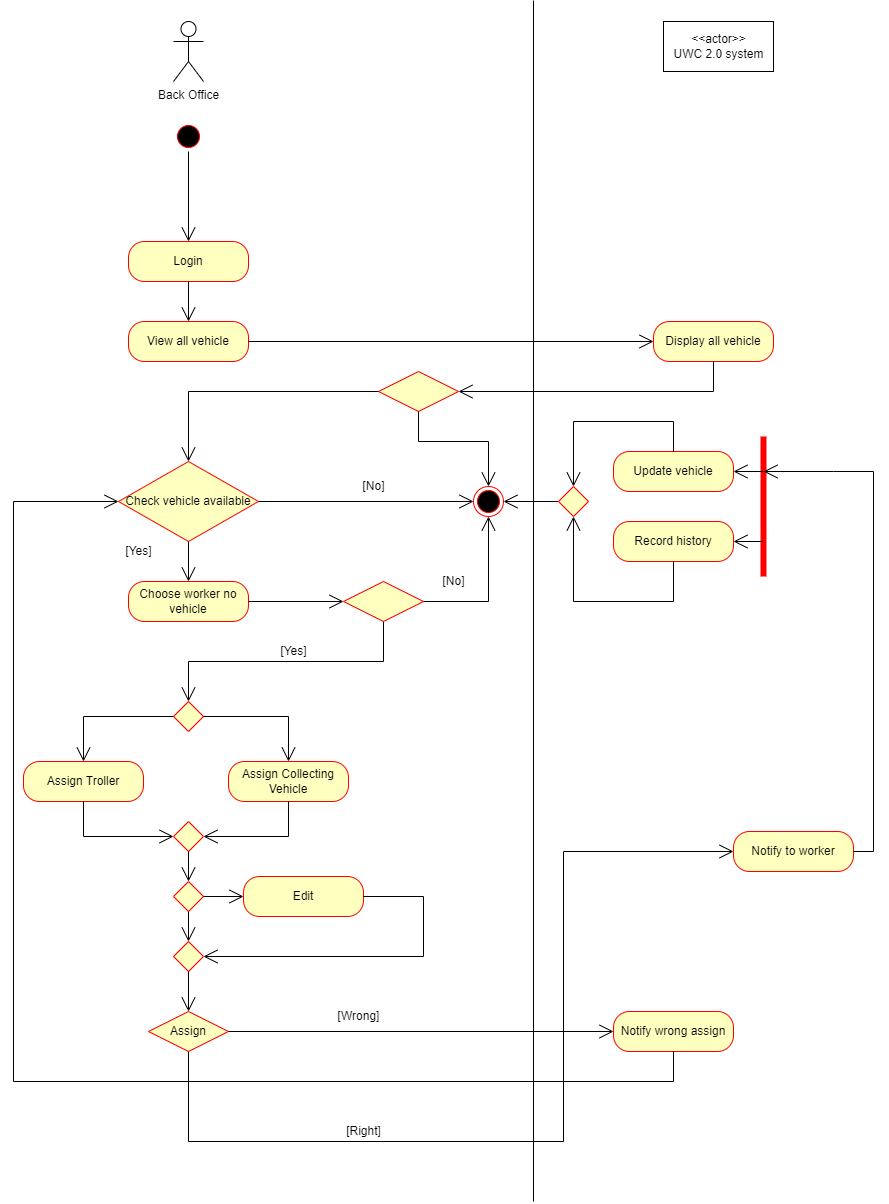

The diagram above was exported from draw.io. Its source (the exported page's mxGraphModel, read from the mxfile embedded in the PNG):
<mxGraphModel dx="2048" dy="634" grid="1" gridSize="10" guides="1" tooltips="1" connect="1" arrows="1" fold="1" page="1" pageScale="1" pageWidth="827" pageHeight="1169" math="0" shadow="0">
  <root>
    <mxCell id="0" />
    <mxCell id="1" parent="0" />
    <mxCell id="kluRlODkfy793bkSYEYA-3" value="" style="ellipse;html=1;shape=startState;fillColor=#000000;strokeColor=#ff0000;" parent="1" vertex="1">
      <mxGeometry x="150" y="140" width="30" height="30" as="geometry" />
    </mxCell>
    <mxCell id="kluRlODkfy793bkSYEYA-8" value="Assign Collecting Vehicle" style="rounded=1;whiteSpace=wrap;html=1;arcSize=40;fontColor=#000000;fillColor=#ffffc0;strokeColor=#ff0000;" parent="1" vertex="1">
      <mxGeometry x="205" y="780" width="120" height="40" as="geometry" />
    </mxCell>
    <mxCell id="kluRlODkfy793bkSYEYA-10" value="Assign Troller" style="rounded=1;whiteSpace=wrap;html=1;arcSize=40;fontColor=#000000;fillColor=#ffffc0;strokeColor=#ff0000;" parent="1" vertex="1">
      <mxGeometry y="780" width="120" height="40" as="geometry" />
    </mxCell>
    <mxCell id="kluRlODkfy793bkSYEYA-22" value="" style="ellipse;html=1;shape=endState;fillColor=#000000;strokeColor=#ff0000;" parent="1" vertex="1">
      <mxGeometry x="450" y="505" width="30" height="30" as="geometry" />
    </mxCell>
    <mxCell id="kluRlODkfy793bkSYEYA-23" value="Check vehicle available" style="rhombus;whiteSpace=wrap;html=1;fillColor=#ffffc0;strokeColor=#ff0000;" parent="1" vertex="1">
      <mxGeometry x="95" y="480" width="140" height="80" as="geometry" />
    </mxCell>
    <mxCell id="kluRlODkfy793bkSYEYA-27" value="" style="endArrow=open;endFill=1;endSize=12;html=1;rounded=0;exitX=0.5;exitY=1;exitDx=0;exitDy=0;entryX=0.5;entryY=0;entryDx=0;entryDy=0;" parent="1" source="kluRlODkfy793bkSYEYA-23" target="wA0AzzApn0hNf-eN0yGD-1" edge="1">
      <mxGeometry width="160" relative="1" as="geometry">
        <mxPoint x="330" y="620" as="sourcePoint" />
        <mxPoint x="165" y="590" as="targetPoint" />
      </mxGeometry>
    </mxCell>
    <mxCell id="kluRlODkfy793bkSYEYA-28" value="" style="endArrow=open;endFill=1;endSize=12;html=1;rounded=0;exitX=1;exitY=0.5;exitDx=0;exitDy=0;entryX=0;entryY=0.5;entryDx=0;entryDy=0;" parent="1" source="kluRlODkfy793bkSYEYA-23" target="kluRlODkfy793bkSYEYA-22" edge="1">
      <mxGeometry width="160" relative="1" as="geometry">
        <mxPoint x="330" y="620" as="sourcePoint" />
        <mxPoint x="420" y="500" as="targetPoint" />
      </mxGeometry>
    </mxCell>
    <mxCell id="kluRlODkfy793bkSYEYA-29" value="[No]" style="text;html=1;align=center;verticalAlign=middle;resizable=0;points=[];autosize=1;strokeColor=none;fillColor=none;" parent="1" vertex="1">
      <mxGeometry x="325" y="490" width="50" height="30" as="geometry" />
    </mxCell>
    <mxCell id="kluRlODkfy793bkSYEYA-30" value="[Yes]" style="text;html=1;align=center;verticalAlign=middle;resizable=0;points=[];autosize=1;strokeColor=none;fillColor=none;" parent="1" vertex="1">
      <mxGeometry x="90" y="555" width="50" height="30" as="geometry" />
    </mxCell>
    <mxCell id="kluRlODkfy793bkSYEYA-49" value="Back Office" style="shape=umlActor;verticalLabelPosition=bottom;verticalAlign=top;html=1;" parent="1" vertex="1">
      <mxGeometry x="150" y="40" width="30" height="60" as="geometry" />
    </mxCell>
    <mxCell id="jKm8W4qvB_5E_2qWiwQf-3" value="View all vehicle" style="rounded=1;whiteSpace=wrap;html=1;arcSize=40;fontColor=#000000;fillColor=#ffffc0;strokeColor=#ff0000;" parent="1" vertex="1">
      <mxGeometry x="105" y="340" width="120" height="40" as="geometry" />
    </mxCell>
    <mxCell id="jKm8W4qvB_5E_2qWiwQf-8" value="" style="endArrow=open;endFill=1;endSize=12;html=1;rounded=0;exitX=0.5;exitY=1;exitDx=0;exitDy=0;entryX=0.5;entryY=0;entryDx=0;entryDy=0;" parent="1" source="jKm8W4qvB_5E_2qWiwQf-24" target="jKm8W4qvB_5E_2qWiwQf-3" edge="1">
      <mxGeometry width="160" relative="1" as="geometry">
        <mxPoint x="140" y="430" as="sourcePoint" />
        <mxPoint x="300" y="430" as="targetPoint" />
      </mxGeometry>
    </mxCell>
    <mxCell id="jKm8W4qvB_5E_2qWiwQf-10" value="" style="endArrow=none;html=1;rounded=0;" parent="1" edge="1">
      <mxGeometry relative="1" as="geometry">
        <mxPoint x="510" y="1220" as="sourcePoint" />
        <mxPoint x="510" y="19" as="targetPoint" />
      </mxGeometry>
    </mxCell>
    <mxCell id="jKm8W4qvB_5E_2qWiwQf-13" value="&amp;lt;&amp;lt;actor&amp;gt;&amp;gt;&lt;br&gt;UWC 2.0 system" style="html=1;" parent="1" vertex="1">
      <mxGeometry x="640" y="40" width="110" height="50" as="geometry" />
    </mxCell>
    <mxCell id="jKm8W4qvB_5E_2qWiwQf-21" value="Display all vehicle" style="rounded=1;whiteSpace=wrap;html=1;arcSize=40;fontColor=#000000;fillColor=#ffffc0;strokeColor=#ff0000;" parent="1" vertex="1">
      <mxGeometry x="630" y="340" width="120" height="40" as="geometry" />
    </mxCell>
    <mxCell id="jKm8W4qvB_5E_2qWiwQf-22" value="" style="endArrow=open;endFill=1;endSize=12;html=1;rounded=0;exitX=1;exitY=0.5;exitDx=0;exitDy=0;entryX=0;entryY=0.5;entryDx=0;entryDy=0;" parent="1" source="jKm8W4qvB_5E_2qWiwQf-3" target="jKm8W4qvB_5E_2qWiwQf-21" edge="1">
      <mxGeometry width="160" relative="1" as="geometry">
        <mxPoint x="540" y="510" as="sourcePoint" />
        <mxPoint x="700" y="510" as="targetPoint" />
      </mxGeometry>
    </mxCell>
    <mxCell id="jKm8W4qvB_5E_2qWiwQf-24" value="Login" style="rounded=1;whiteSpace=wrap;html=1;arcSize=40;fontColor=#000000;fillColor=#ffffc0;strokeColor=#ff0000;" parent="1" vertex="1">
      <mxGeometry x="105" y="260" width="120" height="40" as="geometry" />
    </mxCell>
    <mxCell id="jKm8W4qvB_5E_2qWiwQf-25" value="" style="endArrow=open;endFill=1;endSize=12;html=1;rounded=0;exitX=0.5;exitY=1;exitDx=0;exitDy=0;entryX=0.5;entryY=0;entryDx=0;entryDy=0;" parent="1" source="kluRlODkfy793bkSYEYA-3" target="jKm8W4qvB_5E_2qWiwQf-24" edge="1">
      <mxGeometry width="160" relative="1" as="geometry">
        <mxPoint x="540" y="480" as="sourcePoint" />
        <mxPoint x="700" y="480" as="targetPoint" />
      </mxGeometry>
    </mxCell>
    <mxCell id="jKm8W4qvB_5E_2qWiwQf-33" value="Update vehicle" style="rounded=1;whiteSpace=wrap;html=1;arcSize=40;fontColor=#000000;fillColor=#ffffc0;strokeColor=#ff0000;" parent="1" vertex="1">
      <mxGeometry x="590" y="470" width="120" height="40" as="geometry" />
    </mxCell>
    <mxCell id="jKm8W4qvB_5E_2qWiwQf-50" value="Notify wrong assign" style="rounded=1;whiteSpace=wrap;html=1;arcSize=40;fontColor=#000000;fillColor=#ffffc0;strokeColor=#ff0000;" parent="1" vertex="1">
      <mxGeometry x="590" y="1030" width="120" height="40" as="geometry" />
    </mxCell>
    <mxCell id="jKm8W4qvB_5E_2qWiwQf-51" style="edgeStyle=orthogonalEdgeStyle;rounded=0;orthogonalLoop=1;jettySize=auto;html=1;exitX=0.5;exitY=1;exitDx=0;exitDy=0;" parent="1" source="jKm8W4qvB_5E_2qWiwQf-50" target="jKm8W4qvB_5E_2qWiwQf-50" edge="1">
      <mxGeometry relative="1" as="geometry" />
    </mxCell>
    <mxCell id="rjRT6F1KIhkAm5tTsUTP-2" value="" style="rhombus;whiteSpace=wrap;html=1;fillColor=#ffffc0;strokeColor=#ff0000;" parent="1" vertex="1">
      <mxGeometry x="150" y="720" width="30" height="30" as="geometry" />
    </mxCell>
    <mxCell id="rjRT6F1KIhkAm5tTsUTP-6" value="" style="endArrow=open;endFill=1;endSize=12;html=1;rounded=0;exitX=1;exitY=0.5;exitDx=0;exitDy=0;entryX=0.5;entryY=0;entryDx=0;entryDy=0;" parent="1" source="rjRT6F1KIhkAm5tTsUTP-2" target="kluRlODkfy793bkSYEYA-8" edge="1">
      <mxGeometry width="160" relative="1" as="geometry">
        <mxPoint x="360" y="770" as="sourcePoint" />
        <mxPoint x="520" y="770" as="targetPoint" />
        <Array as="points">
          <mxPoint x="265" y="735" />
        </Array>
      </mxGeometry>
    </mxCell>
    <mxCell id="rjRT6F1KIhkAm5tTsUTP-7" value="" style="endArrow=open;endFill=1;endSize=12;html=1;rounded=0;exitX=0;exitY=0.5;exitDx=0;exitDy=0;entryX=0.5;entryY=0;entryDx=0;entryDy=0;" parent="1" source="rjRT6F1KIhkAm5tTsUTP-2" target="kluRlODkfy793bkSYEYA-10" edge="1">
      <mxGeometry width="160" relative="1" as="geometry">
        <mxPoint x="360" y="770" as="sourcePoint" />
        <mxPoint x="520" y="770" as="targetPoint" />
        <Array as="points">
          <mxPoint x="60" y="735" />
        </Array>
      </mxGeometry>
    </mxCell>
    <mxCell id="rjRT6F1KIhkAm5tTsUTP-9" value="Assign" style="rhombus;whiteSpace=wrap;html=1;fillColor=#ffffc0;strokeColor=#ff0000;" parent="1" vertex="1">
      <mxGeometry x="125" y="1030" width="80" height="40" as="geometry" />
    </mxCell>
    <mxCell id="rjRT6F1KIhkAm5tTsUTP-24" value="Record history" style="rounded=1;whiteSpace=wrap;html=1;arcSize=40;fontColor=#000000;fillColor=#ffffc0;strokeColor=#ff0000;" parent="1" vertex="1">
      <mxGeometry x="590" y="540" width="120" height="40" as="geometry" />
    </mxCell>
    <mxCell id="rjRT6F1KIhkAm5tTsUTP-25" value="" style="shape=line;html=1;strokeWidth=6;strokeColor=#ff0000;rotation=90;" parent="1" vertex="1">
      <mxGeometry x="670" y="520" width="140" height="10" as="geometry" />
    </mxCell>
    <mxCell id="rjRT6F1KIhkAm5tTsUTP-28" value="" style="endArrow=open;endFill=1;endSize=12;html=1;rounded=0;exitX=0.25;exitY=0.5;exitDx=0;exitDy=0;exitPerimeter=0;entryX=1;entryY=0.5;entryDx=0;entryDy=0;" parent="1" source="rjRT6F1KIhkAm5tTsUTP-25" target="jKm8W4qvB_5E_2qWiwQf-33" edge="1">
      <mxGeometry width="160" relative="1" as="geometry">
        <mxPoint x="580" y="680" as="sourcePoint" />
        <mxPoint x="740" y="680" as="targetPoint" />
      </mxGeometry>
    </mxCell>
    <mxCell id="rjRT6F1KIhkAm5tTsUTP-29" value="" style="endArrow=open;endFill=1;endSize=12;html=1;rounded=0;exitX=0.75;exitY=0.5;exitDx=0;exitDy=0;exitPerimeter=0;entryX=1;entryY=0.5;entryDx=0;entryDy=0;" parent="1" source="rjRT6F1KIhkAm5tTsUTP-25" target="rjRT6F1KIhkAm5tTsUTP-24" edge="1">
      <mxGeometry width="160" relative="1" as="geometry">
        <mxPoint x="580" y="680" as="sourcePoint" />
        <mxPoint x="740" y="680" as="targetPoint" />
      </mxGeometry>
    </mxCell>
    <mxCell id="rjRT6F1KIhkAm5tTsUTP-32" value="" style="endArrow=open;endFill=1;endSize=12;html=1;rounded=0;exitX=0.5;exitY=0;exitDx=0;exitDy=0;entryX=0.5;entryY=0;entryDx=0;entryDy=0;" parent="1" source="jKm8W4qvB_5E_2qWiwQf-33" target="Wyh5IpxVeMoS43rdQplB-1" edge="1">
      <mxGeometry width="160" relative="1" as="geometry">
        <mxPoint x="560" y="630" as="sourcePoint" />
        <mxPoint x="552.5" y="500" as="targetPoint" />
        <Array as="points">
          <mxPoint x="650" y="440" />
          <mxPoint x="550" y="440" />
        </Array>
      </mxGeometry>
    </mxCell>
    <mxCell id="rjRT6F1KIhkAm5tTsUTP-33" value="" style="endArrow=open;endFill=1;endSize=12;html=1;rounded=0;exitX=0.5;exitY=1;exitDx=0;exitDy=0;entryX=0.5;entryY=1;entryDx=0;entryDy=0;" parent="1" source="rjRT6F1KIhkAm5tTsUTP-24" target="Wyh5IpxVeMoS43rdQplB-1" edge="1">
      <mxGeometry width="160" relative="1" as="geometry">
        <mxPoint x="560" y="630" as="sourcePoint" />
        <mxPoint x="552.5" y="540" as="targetPoint" />
        <Array as="points">
          <mxPoint x="650" y="620" />
          <mxPoint x="550" y="620" />
        </Array>
      </mxGeometry>
    </mxCell>
    <mxCell id="rjRT6F1KIhkAm5tTsUTP-34" value="" style="endArrow=open;endFill=1;endSize=12;html=1;rounded=0;exitX=0;exitY=0.5;exitDx=0;exitDy=0;entryX=1;entryY=0.5;entryDx=0;entryDy=0;" parent="1" source="Wyh5IpxVeMoS43rdQplB-1" target="kluRlODkfy793bkSYEYA-22" edge="1">
      <mxGeometry width="160" relative="1" as="geometry">
        <mxPoint x="530" y="520" as="sourcePoint" />
        <mxPoint x="720" y="630" as="targetPoint" />
      </mxGeometry>
    </mxCell>
    <mxCell id="rjRT6F1KIhkAm5tTsUTP-39" value="" style="endArrow=open;endFill=1;endSize=12;html=1;rounded=0;exitX=0.5;exitY=1;exitDx=0;exitDy=0;entryX=0;entryY=0.5;entryDx=0;entryDy=0;" parent="1" source="jKm8W4qvB_5E_2qWiwQf-50" target="kluRlODkfy793bkSYEYA-23" edge="1">
      <mxGeometry width="160" relative="1" as="geometry">
        <mxPoint x="460" y="950" as="sourcePoint" />
        <mxPoint x="620" y="950" as="targetPoint" />
        <Array as="points">
          <mxPoint x="650" y="1100" />
          <mxPoint x="-10" y="1100" />
          <mxPoint x="-10" y="520" />
        </Array>
      </mxGeometry>
    </mxCell>
    <mxCell id="Wyh5IpxVeMoS43rdQplB-1" value="" style="rhombus;whiteSpace=wrap;html=1;fillColor=#ffffc0;strokeColor=#ff0000;" parent="1" vertex="1">
      <mxGeometry x="535" y="505" width="30" height="30" as="geometry" />
    </mxCell>
    <mxCell id="Wyh5IpxVeMoS43rdQplB-19" value="Notify to worker" style="rounded=1;whiteSpace=wrap;html=1;arcSize=40;fontColor=#000000;fillColor=#ffffc0;strokeColor=#ff0000;" parent="1" vertex="1">
      <mxGeometry x="710" y="850" width="120" height="40" as="geometry" />
    </mxCell>
    <mxCell id="Wyh5IpxVeMoS43rdQplB-20" value="" style="endArrow=open;endFill=1;endSize=12;html=1;rounded=0;exitX=0.5;exitY=1;exitDx=0;exitDy=0;" parent="1" source="rjRT6F1KIhkAm5tTsUTP-9" target="Wyh5IpxVeMoS43rdQplB-19" edge="1">
      <mxGeometry width="160" relative="1" as="geometry">
        <mxPoint x="629.9999999999995" y="869.9999999999998" as="sourcePoint" />
        <mxPoint x="530" y="870" as="targetPoint" />
        <Array as="points">
          <mxPoint x="165" y="1160" />
          <mxPoint x="540" y="1160" />
          <mxPoint x="540" y="870" />
        </Array>
      </mxGeometry>
    </mxCell>
    <mxCell id="Wyh5IpxVeMoS43rdQplB-21" value="" style="endArrow=open;endFill=1;endSize=12;html=1;rounded=0;exitX=1;exitY=0.5;exitDx=0;exitDy=0;entryX=0.25;entryY=0.5;entryDx=0;entryDy=0;entryPerimeter=0;" parent="1" source="Wyh5IpxVeMoS43rdQplB-19" target="rjRT6F1KIhkAm5tTsUTP-25" edge="1">
      <mxGeometry width="160" relative="1" as="geometry">
        <mxPoint x="370" y="920" as="sourcePoint" />
        <mxPoint x="530" y="920" as="targetPoint" />
        <Array as="points">
          <mxPoint x="850" y="870" />
          <mxPoint x="850" y="490" />
          <mxPoint x="810" y="490" />
        </Array>
      </mxGeometry>
    </mxCell>
    <mxCell id="UeZjkgW_XwlbA72MxB9h-1" value="" style="rhombus;whiteSpace=wrap;html=1;fillColor=#ffffc0;strokeColor=#ff0000;" parent="1" vertex="1">
      <mxGeometry x="355" y="390" width="80" height="40" as="geometry" />
    </mxCell>
    <mxCell id="UeZjkgW_XwlbA72MxB9h-3" value="" style="endArrow=open;endFill=1;endSize=12;html=1;rounded=0;exitX=0.5;exitY=1;exitDx=0;exitDy=0;entryX=1;entryY=0.5;entryDx=0;entryDy=0;" parent="1" source="jKm8W4qvB_5E_2qWiwQf-21" target="UeZjkgW_XwlbA72MxB9h-1" edge="1">
      <mxGeometry width="160" relative="1" as="geometry">
        <mxPoint x="290" y="530" as="sourcePoint" />
        <mxPoint x="450" y="530" as="targetPoint" />
        <Array as="points">
          <mxPoint x="690" y="410" />
        </Array>
      </mxGeometry>
    </mxCell>
    <mxCell id="UeZjkgW_XwlbA72MxB9h-4" value="" style="endArrow=open;endFill=1;endSize=12;html=1;rounded=0;exitX=0;exitY=0.5;exitDx=0;exitDy=0;entryX=0.5;entryY=0;entryDx=0;entryDy=0;" parent="1" source="UeZjkgW_XwlbA72MxB9h-1" target="kluRlODkfy793bkSYEYA-23" edge="1">
      <mxGeometry width="160" relative="1" as="geometry">
        <mxPoint x="290" y="530" as="sourcePoint" />
        <mxPoint x="450" y="530" as="targetPoint" />
        <Array as="points">
          <mxPoint x="165" y="410" />
        </Array>
      </mxGeometry>
    </mxCell>
    <mxCell id="UeZjkgW_XwlbA72MxB9h-5" value="" style="endArrow=open;endFill=1;endSize=12;html=1;rounded=0;exitX=0.5;exitY=1;exitDx=0;exitDy=0;entryX=0.5;entryY=0;entryDx=0;entryDy=0;" parent="1" source="UeZjkgW_XwlbA72MxB9h-1" target="kluRlODkfy793bkSYEYA-22" edge="1">
      <mxGeometry width="160" relative="1" as="geometry">
        <mxPoint x="290" y="530" as="sourcePoint" />
        <mxPoint x="450" y="530" as="targetPoint" />
        <Array as="points">
          <mxPoint x="395" y="460" />
          <mxPoint x="465" y="460" />
        </Array>
      </mxGeometry>
    </mxCell>
    <mxCell id="wA0AzzApn0hNf-eN0yGD-1" value="Choose worker no vehicle" style="rounded=1;whiteSpace=wrap;html=1;arcSize=40;fontColor=#000000;fillColor=#ffffc0;strokeColor=#ff0000;" parent="1" vertex="1">
      <mxGeometry x="105" y="600" width="120" height="40" as="geometry" />
    </mxCell>
    <mxCell id="wA0AzzApn0hNf-eN0yGD-3" value="" style="rhombus;whiteSpace=wrap;html=1;fillColor=#ffffc0;strokeColor=#ff0000;" parent="1" vertex="1">
      <mxGeometry x="320" y="600" width="80" height="40" as="geometry" />
    </mxCell>
    <mxCell id="wA0AzzApn0hNf-eN0yGD-5" value="" style="endArrow=open;endFill=1;endSize=12;html=1;rounded=0;exitX=1;exitY=0.5;exitDx=0;exitDy=0;entryX=0;entryY=0.5;entryDx=0;entryDy=0;" parent="1" source="wA0AzzApn0hNf-eN0yGD-1" target="wA0AzzApn0hNf-eN0yGD-3" edge="1">
      <mxGeometry width="160" relative="1" as="geometry">
        <mxPoint x="140" y="640" as="sourcePoint" />
        <mxPoint x="300" y="640" as="targetPoint" />
      </mxGeometry>
    </mxCell>
    <mxCell id="wA0AzzApn0hNf-eN0yGD-6" value="" style="endArrow=open;endFill=1;endSize=12;html=1;rounded=0;exitX=0.5;exitY=1;exitDx=0;exitDy=0;entryX=0.5;entryY=0;entryDx=0;entryDy=0;" parent="1" source="wA0AzzApn0hNf-eN0yGD-3" target="rjRT6F1KIhkAm5tTsUTP-2" edge="1">
      <mxGeometry width="160" relative="1" as="geometry">
        <mxPoint x="140" y="640" as="sourcePoint" />
        <mxPoint x="300" y="640" as="targetPoint" />
        <Array as="points">
          <mxPoint x="360" y="680" />
          <mxPoint x="165" y="680" />
        </Array>
      </mxGeometry>
    </mxCell>
    <mxCell id="wA0AzzApn0hNf-eN0yGD-7" value="" style="endArrow=open;endFill=1;endSize=12;html=1;rounded=0;exitX=1;exitY=0.5;exitDx=0;exitDy=0;entryX=0.5;entryY=1;entryDx=0;entryDy=0;" parent="1" source="wA0AzzApn0hNf-eN0yGD-3" target="kluRlODkfy793bkSYEYA-22" edge="1">
      <mxGeometry width="160" relative="1" as="geometry">
        <mxPoint x="140" y="640" as="sourcePoint" />
        <mxPoint x="300" y="640" as="targetPoint" />
        <Array as="points">
          <mxPoint x="465" y="620" />
        </Array>
      </mxGeometry>
    </mxCell>
    <mxCell id="wA0AzzApn0hNf-eN0yGD-9" value="[No]" style="text;html=1;align=center;verticalAlign=middle;resizable=0;points=[];autosize=1;strokeColor=none;fillColor=none;" parent="1" vertex="1">
      <mxGeometry x="405" y="585" width="50" height="30" as="geometry" />
    </mxCell>
    <mxCell id="wA0AzzApn0hNf-eN0yGD-10" value="[Yes]" style="text;html=1;align=center;verticalAlign=middle;resizable=0;points=[];autosize=1;strokeColor=none;fillColor=none;" parent="1" vertex="1">
      <mxGeometry x="245" y="655" width="50" height="30" as="geometry" />
    </mxCell>
    <mxCell id="NefJLVkZnZ0BsUaTcfjT-1" value="Edit" style="rounded=1;whiteSpace=wrap;html=1;arcSize=40;fontColor=#000000;fillColor=#ffffc0;strokeColor=#ff0000;" parent="1" vertex="1">
      <mxGeometry x="220" y="895" width="120" height="40" as="geometry" />
    </mxCell>
    <mxCell id="NefJLVkZnZ0BsUaTcfjT-2" value="" style="rhombus;whiteSpace=wrap;html=1;fillColor=#ffffc0;strokeColor=#ff0000;" parent="1" vertex="1">
      <mxGeometry x="150" y="840" width="30" height="30" as="geometry" />
    </mxCell>
    <mxCell id="NefJLVkZnZ0BsUaTcfjT-5" value="" style="endArrow=open;endFill=1;endSize=12;html=1;rounded=0;exitX=0.5;exitY=1;exitDx=0;exitDy=0;entryX=0;entryY=0.5;entryDx=0;entryDy=0;" parent="1" source="kluRlODkfy793bkSYEYA-10" target="NefJLVkZnZ0BsUaTcfjT-2" edge="1">
      <mxGeometry width="160" relative="1" as="geometry">
        <mxPoint x="120" y="870" as="sourcePoint" />
        <mxPoint x="280" y="870" as="targetPoint" />
        <Array as="points">
          <mxPoint x="60" y="855" />
        </Array>
      </mxGeometry>
    </mxCell>
    <mxCell id="NefJLVkZnZ0BsUaTcfjT-7" value="" style="endArrow=open;endFill=1;endSize=12;html=1;rounded=0;exitX=0.5;exitY=1;exitDx=0;exitDy=0;entryX=1;entryY=0.5;entryDx=0;entryDy=0;" parent="1" source="kluRlODkfy793bkSYEYA-8" target="NefJLVkZnZ0BsUaTcfjT-2" edge="1">
      <mxGeometry width="160" relative="1" as="geometry">
        <mxPoint x="120" y="870" as="sourcePoint" />
        <mxPoint x="280" y="870" as="targetPoint" />
        <Array as="points">
          <mxPoint x="265" y="855" />
        </Array>
      </mxGeometry>
    </mxCell>
    <mxCell id="NefJLVkZnZ0BsUaTcfjT-17" value="" style="endArrow=open;endFill=1;endSize=12;html=1;rounded=0;exitX=1;exitY=0.5;exitDx=0;exitDy=0;entryX=0;entryY=0.5;entryDx=0;entryDy=0;" parent="1" source="rjRT6F1KIhkAm5tTsUTP-9" target="jKm8W4qvB_5E_2qWiwQf-50" edge="1">
      <mxGeometry width="160" relative="1" as="geometry">
        <mxPoint x="459.99999999999955" y="1029.9999999999998" as="sourcePoint" />
        <mxPoint x="540" y="940" as="targetPoint" />
      </mxGeometry>
    </mxCell>
    <mxCell id="NefJLVkZnZ0BsUaTcfjT-21" value="[Wrong]" style="text;html=1;align=center;verticalAlign=middle;resizable=0;points=[];autosize=1;strokeColor=none;fillColor=none;" parent="1" vertex="1">
      <mxGeometry x="300" y="1020" width="70" height="30" as="geometry" />
    </mxCell>
    <mxCell id="NefJLVkZnZ0BsUaTcfjT-23" value="[Right]" style="text;html=1;align=center;verticalAlign=middle;resizable=0;points=[];autosize=1;strokeColor=none;fillColor=none;" parent="1" vertex="1">
      <mxGeometry x="310" y="1135" width="60" height="30" as="geometry" />
    </mxCell>
    <mxCell id="7u5pySs7d-4BWi6hp0Zf-2" value="" style="rhombus;whiteSpace=wrap;html=1;fillColor=#ffffc0;strokeColor=#ff0000;" vertex="1" parent="1">
      <mxGeometry x="150" y="900" width="30" height="30" as="geometry" />
    </mxCell>
    <mxCell id="7u5pySs7d-4BWi6hp0Zf-3" value="" style="endArrow=open;endFill=1;endSize=12;html=1;rounded=0;exitX=0.5;exitY=1;exitDx=0;exitDy=0;entryX=0.5;entryY=0;entryDx=0;entryDy=0;" edge="1" parent="1" source="NefJLVkZnZ0BsUaTcfjT-2" target="7u5pySs7d-4BWi6hp0Zf-2">
      <mxGeometry width="160" relative="1" as="geometry">
        <mxPoint x="200" y="1030" as="sourcePoint" />
        <mxPoint x="360" y="1030" as="targetPoint" />
      </mxGeometry>
    </mxCell>
    <mxCell id="7u5pySs7d-4BWi6hp0Zf-6" value="" style="endArrow=open;endFill=1;endSize=12;html=1;rounded=0;exitX=1;exitY=0.5;exitDx=0;exitDy=0;entryX=0;entryY=0.5;entryDx=0;entryDy=0;" edge="1" parent="1" source="7u5pySs7d-4BWi6hp0Zf-2" target="NefJLVkZnZ0BsUaTcfjT-1">
      <mxGeometry width="160" relative="1" as="geometry">
        <mxPoint x="200" y="1030" as="sourcePoint" />
        <mxPoint x="360" y="1030" as="targetPoint" />
      </mxGeometry>
    </mxCell>
    <mxCell id="7u5pySs7d-4BWi6hp0Zf-7" value="" style="rhombus;whiteSpace=wrap;html=1;fillColor=#ffffc0;strokeColor=#ff0000;" vertex="1" parent="1">
      <mxGeometry x="150" y="960" width="30" height="30" as="geometry" />
    </mxCell>
    <mxCell id="7u5pySs7d-4BWi6hp0Zf-8" value="" style="endArrow=open;endFill=1;endSize=12;html=1;rounded=0;exitX=0.5;exitY=1;exitDx=0;exitDy=0;entryX=0.5;entryY=0;entryDx=0;entryDy=0;" edge="1" parent="1" source="7u5pySs7d-4BWi6hp0Zf-2" target="7u5pySs7d-4BWi6hp0Zf-7">
      <mxGeometry width="160" relative="1" as="geometry">
        <mxPoint x="200" y="920" as="sourcePoint" />
        <mxPoint x="360" y="920" as="targetPoint" />
      </mxGeometry>
    </mxCell>
    <mxCell id="7u5pySs7d-4BWi6hp0Zf-9" value="" style="endArrow=open;endFill=1;endSize=12;html=1;rounded=0;exitX=1;exitY=0.5;exitDx=0;exitDy=0;entryX=1;entryY=0.5;entryDx=0;entryDy=0;" edge="1" parent="1" source="NefJLVkZnZ0BsUaTcfjT-1" target="7u5pySs7d-4BWi6hp0Zf-7">
      <mxGeometry width="160" relative="1" as="geometry">
        <mxPoint x="200" y="920" as="sourcePoint" />
        <mxPoint x="360" y="920" as="targetPoint" />
        <Array as="points">
          <mxPoint x="400" y="915" />
          <mxPoint x="400" y="975" />
        </Array>
      </mxGeometry>
    </mxCell>
    <mxCell id="7u5pySs7d-4BWi6hp0Zf-10" value="" style="endArrow=open;endFill=1;endSize=12;html=1;rounded=0;exitX=0.5;exitY=1;exitDx=0;exitDy=0;entryX=0.5;entryY=0;entryDx=0;entryDy=0;" edge="1" parent="1" source="7u5pySs7d-4BWi6hp0Zf-7" target="rjRT6F1KIhkAm5tTsUTP-9">
      <mxGeometry width="160" relative="1" as="geometry">
        <mxPoint x="200" y="1020" as="sourcePoint" />
        <mxPoint x="360" y="1020" as="targetPoint" />
      </mxGeometry>
    </mxCell>
  </root>
</mxGraphModel>